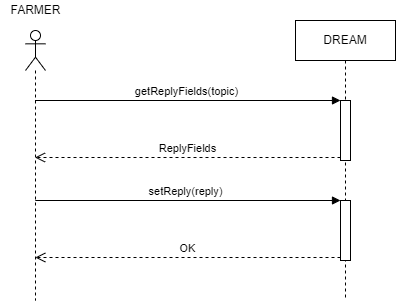

The diagram above was exported from draw.io. Its source (the exported page's mxGraphModel, read from the mxfile embedded in the PNG):
<mxGraphModel dx="1038" dy="489" grid="1" gridSize="10" guides="1" tooltips="1" connect="1" arrows="1" fold="1" page="1" pageScale="1" pageWidth="827" pageHeight="1169" math="0" shadow="0">
  <root>
    <mxCell id="0" />
    <mxCell id="1" parent="0" />
    <mxCell id="fwLdWyfKI11CfI-ezePL-1" value="" style="shape=umlLifeline;participant=umlActor;perimeter=lifelinePerimeter;whiteSpace=wrap;html=1;container=1;collapsible=0;recursiveResize=0;verticalAlign=top;spacingTop=36;outlineConnect=0;" parent="1" vertex="1">
      <mxGeometry x="145" y="150" width="20" height="270" as="geometry" />
    </mxCell>
    <mxCell id="fwLdWyfKI11CfI-ezePL-2" value="DREAM" style="shape=umlLifeline;perimeter=lifelinePerimeter;whiteSpace=wrap;html=1;container=1;collapsible=0;recursiveResize=0;outlineConnect=0;" parent="1" vertex="1">
      <mxGeometry x="415" y="140" width="100" height="280" as="geometry" />
    </mxCell>
    <mxCell id="fwLdWyfKI11CfI-ezePL-3" value="" style="html=1;points=[];perimeter=orthogonalPerimeter;" parent="fwLdWyfKI11CfI-ezePL-2" vertex="1">
      <mxGeometry x="45" y="80" width="10" height="60" as="geometry" />
    </mxCell>
    <mxCell id="fwLdWyfKI11CfI-ezePL-4" value="" style="html=1;points=[];perimeter=orthogonalPerimeter;" parent="fwLdWyfKI11CfI-ezePL-2" vertex="1">
      <mxGeometry x="45" y="180" width="10" height="60" as="geometry" />
    </mxCell>
    <mxCell id="fwLdWyfKI11CfI-ezePL-5" value="setReply(reply)" style="html=1;verticalAlign=bottom;endArrow=block;entryX=0;entryY=0;rounded=0;" parent="fwLdWyfKI11CfI-ezePL-2" target="fwLdWyfKI11CfI-ezePL-4" edge="1">
      <mxGeometry x="-0.0147" relative="1" as="geometry">
        <mxPoint x="-260.18965517241395" y="180" as="sourcePoint" />
        <mxPoint as="offset" />
      </mxGeometry>
    </mxCell>
    <mxCell id="fwLdWyfKI11CfI-ezePL-6" value="OK" style="html=1;verticalAlign=bottom;endArrow=open;dashed=1;endSize=8;exitX=0;exitY=0.95;rounded=0;" parent="fwLdWyfKI11CfI-ezePL-2" source="fwLdWyfKI11CfI-ezePL-4" edge="1">
      <mxGeometry relative="1" as="geometry">
        <mxPoint x="-260.18965517241395" y="237.0000000000001" as="targetPoint" />
      </mxGeometry>
    </mxCell>
    <mxCell id="fwLdWyfKI11CfI-ezePL-14" value="FARMER" style="text;html=1;align=center;verticalAlign=middle;resizable=0;points=[];autosize=1;strokeColor=none;fillColor=none;" parent="1" vertex="1">
      <mxGeometry x="120" y="120" width="70" height="20" as="geometry" />
    </mxCell>
    <mxCell id="fwLdWyfKI11CfI-ezePL-15" value="getReplyFields(topic)" style="html=1;verticalAlign=bottom;endArrow=block;entryX=0;entryY=0;rounded=0;" parent="1" source="fwLdWyfKI11CfI-ezePL-1" target="fwLdWyfKI11CfI-ezePL-3" edge="1">
      <mxGeometry x="-0.0147" relative="1" as="geometry">
        <mxPoint x="395" y="220" as="sourcePoint" />
        <mxPoint as="offset" />
      </mxGeometry>
    </mxCell>
    <mxCell id="fwLdWyfKI11CfI-ezePL-16" value="ReplyFields" style="html=1;verticalAlign=bottom;endArrow=open;dashed=1;endSize=8;exitX=0;exitY=0.95;rounded=0;" parent="1" source="fwLdWyfKI11CfI-ezePL-3" target="fwLdWyfKI11CfI-ezePL-1" edge="1">
      <mxGeometry relative="1" as="geometry">
        <mxPoint x="395" y="296" as="targetPoint" />
      </mxGeometry>
    </mxCell>
  </root>
</mxGraphModel>